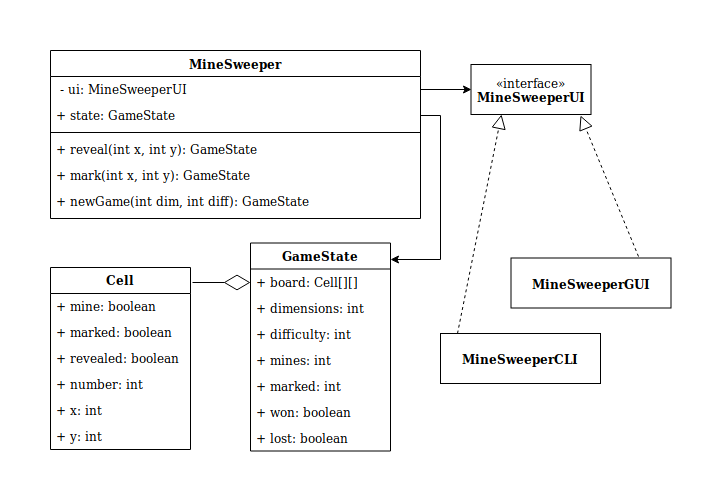

The diagram above was exported from draw.io. Its source (the exported page's mxGraphModel, read from the mxfile embedded in the PNG):
<mxGraphModel dx="1394" dy="740" grid="1" gridSize="10" guides="1" tooltips="1" connect="1" arrows="1" fold="1" page="1" pageScale="1" pageWidth="827" pageHeight="1169" math="0" shadow="0">
  <root>
    <mxCell id="0" />
    <mxCell id="1" parent="0" />
    <mxCell id="P55-bwk9CbL3GnsySoat-1" value="MineSweeper&#10;" style="swimlane;fontStyle=1;align=center;verticalAlign=top;childLayout=stackLayout;horizontal=1;startSize=26;horizontalStack=0;resizeParent=1;resizeParentMax=0;resizeLast=0;collapsible=1;marginBottom=0;" vertex="1" parent="1">
      <mxGeometry x="20" y="20" width="370" height="168" as="geometry">
        <mxRectangle x="180" y="182" width="150" height="26" as="alternateBounds" />
      </mxGeometry>
    </mxCell>
    <mxCell id="P55-bwk9CbL3GnsySoat-59" value=" - ui: MineSweeperUI" style="text;strokeColor=none;fillColor=none;align=left;verticalAlign=top;spacingLeft=4;spacingRight=4;overflow=hidden;rotatable=0;points=[[0,0.5],[1,0.5]];portConstraint=eastwest;" vertex="1" parent="P55-bwk9CbL3GnsySoat-1">
      <mxGeometry y="26" width="370" height="26" as="geometry" />
    </mxCell>
    <mxCell id="P55-bwk9CbL3GnsySoat-2" value="+ state: GameState&#10;" style="text;strokeColor=none;fillColor=none;align=left;verticalAlign=top;spacingLeft=4;spacingRight=4;overflow=hidden;rotatable=0;points=[[0,0.5],[1,0.5]];portConstraint=eastwest;" vertex="1" parent="P55-bwk9CbL3GnsySoat-1">
      <mxGeometry y="52" width="370" height="26" as="geometry" />
    </mxCell>
    <mxCell id="P55-bwk9CbL3GnsySoat-3" value="" style="line;strokeWidth=1;fillColor=none;align=left;verticalAlign=middle;spacingTop=-1;spacingLeft=3;spacingRight=3;rotatable=0;labelPosition=right;points=[];portConstraint=eastwest;" vertex="1" parent="P55-bwk9CbL3GnsySoat-1">
      <mxGeometry y="78" width="370" height="8" as="geometry" />
    </mxCell>
    <mxCell id="P55-bwk9CbL3GnsySoat-4" value="+ reveal(int x, int y): GameState" style="text;strokeColor=none;fillColor=none;align=left;verticalAlign=top;spacingLeft=4;spacingRight=4;overflow=hidden;rotatable=0;points=[[0,0.5],[1,0.5]];portConstraint=eastwest;" vertex="1" parent="P55-bwk9CbL3GnsySoat-1">
      <mxGeometry y="86" width="370" height="26" as="geometry" />
    </mxCell>
    <mxCell id="P55-bwk9CbL3GnsySoat-34" value="+ mark(int x, int y): GameState" style="text;strokeColor=none;fillColor=none;align=left;verticalAlign=top;spacingLeft=4;spacingRight=4;overflow=hidden;rotatable=0;points=[[0,0.5],[1,0.5]];portConstraint=eastwest;" vertex="1" parent="P55-bwk9CbL3GnsySoat-1">
      <mxGeometry y="112" width="370" height="26" as="geometry" />
    </mxCell>
    <mxCell id="P55-bwk9CbL3GnsySoat-17" value="+ newGame(int dim, int diff): GameState" style="text;strokeColor=none;fillColor=none;align=left;verticalAlign=top;spacingLeft=4;spacingRight=4;overflow=hidden;rotatable=0;points=[[0,0.5],[1,0.5]];portConstraint=eastwest;" vertex="1" parent="P55-bwk9CbL3GnsySoat-1">
      <mxGeometry y="138" width="370" height="30" as="geometry" />
    </mxCell>
    <mxCell id="P55-bwk9CbL3GnsySoat-5" value="GameState" style="swimlane;fontStyle=1;childLayout=stackLayout;horizontal=1;startSize=26;fillColor=none;horizontalStack=0;resizeParent=1;resizeParentMax=0;resizeLast=0;collapsible=1;marginBottom=0;" vertex="1" parent="1">
      <mxGeometry x="220" y="212.5" width="140" height="208" as="geometry" />
    </mxCell>
    <mxCell id="P55-bwk9CbL3GnsySoat-6" value="+ board: Cell[][]" style="text;strokeColor=none;fillColor=none;align=left;verticalAlign=top;spacingLeft=4;spacingRight=4;overflow=hidden;rotatable=0;points=[[0,0.5],[1,0.5]];portConstraint=eastwest;" vertex="1" parent="P55-bwk9CbL3GnsySoat-5">
      <mxGeometry y="26" width="140" height="26" as="geometry" />
    </mxCell>
    <mxCell id="P55-bwk9CbL3GnsySoat-20" value="+ dimensions: int" style="text;strokeColor=none;fillColor=none;align=left;verticalAlign=top;spacingLeft=4;spacingRight=4;overflow=hidden;rotatable=0;points=[[0,0.5],[1,0.5]];portConstraint=eastwest;" vertex="1" parent="P55-bwk9CbL3GnsySoat-5">
      <mxGeometry y="52" width="140" height="26" as="geometry" />
    </mxCell>
    <mxCell id="P55-bwk9CbL3GnsySoat-21" value="+ difficulty: int" style="text;strokeColor=none;fillColor=none;align=left;verticalAlign=top;spacingLeft=4;spacingRight=4;overflow=hidden;rotatable=0;points=[[0,0.5],[1,0.5]];portConstraint=eastwest;" vertex="1" parent="P55-bwk9CbL3GnsySoat-5">
      <mxGeometry y="78" width="140" height="26" as="geometry" />
    </mxCell>
    <mxCell id="P55-bwk9CbL3GnsySoat-7" value="+ mines: int" style="text;strokeColor=none;fillColor=none;align=left;verticalAlign=top;spacingLeft=4;spacingRight=4;overflow=hidden;rotatable=0;points=[[0,0.5],[1,0.5]];portConstraint=eastwest;" vertex="1" parent="P55-bwk9CbL3GnsySoat-5">
      <mxGeometry y="104" width="140" height="26" as="geometry" />
    </mxCell>
    <mxCell id="P55-bwk9CbL3GnsySoat-8" value="+ marked: int" style="text;strokeColor=none;fillColor=none;align=left;verticalAlign=top;spacingLeft=4;spacingRight=4;overflow=hidden;rotatable=0;points=[[0,0.5],[1,0.5]];portConstraint=eastwest;" vertex="1" parent="P55-bwk9CbL3GnsySoat-5">
      <mxGeometry y="130" width="140" height="26" as="geometry" />
    </mxCell>
    <mxCell id="P55-bwk9CbL3GnsySoat-18" value="+ won: boolean" style="text;strokeColor=none;fillColor=none;align=left;verticalAlign=top;spacingLeft=4;spacingRight=4;overflow=hidden;rotatable=0;points=[[0,0.5],[1,0.5]];portConstraint=eastwest;" vertex="1" parent="P55-bwk9CbL3GnsySoat-5">
      <mxGeometry y="156" width="140" height="26" as="geometry" />
    </mxCell>
    <mxCell id="P55-bwk9CbL3GnsySoat-19" value="+ lost: boolean" style="text;strokeColor=none;fillColor=none;align=left;verticalAlign=top;spacingLeft=4;spacingRight=4;overflow=hidden;rotatable=0;points=[[0,0.5],[1,0.5]];portConstraint=eastwest;" vertex="1" parent="P55-bwk9CbL3GnsySoat-5">
      <mxGeometry y="182" width="140" height="26" as="geometry" />
    </mxCell>
    <mxCell id="P55-bwk9CbL3GnsySoat-26" value="Cell" style="swimlane;fontStyle=1;childLayout=stackLayout;horizontal=1;startSize=26;fillColor=none;horizontalStack=0;resizeParent=1;resizeParentMax=0;resizeLast=0;collapsible=1;marginBottom=0;" vertex="1" parent="1">
      <mxGeometry x="20" y="237" width="140" height="182" as="geometry" />
    </mxCell>
    <mxCell id="P55-bwk9CbL3GnsySoat-27" value="+ mine: boolean" style="text;strokeColor=none;fillColor=none;align=left;verticalAlign=top;spacingLeft=4;spacingRight=4;overflow=hidden;rotatable=0;points=[[0,0.5],[1,0.5]];portConstraint=eastwest;" vertex="1" parent="P55-bwk9CbL3GnsySoat-26">
      <mxGeometry y="26" width="140" height="26" as="geometry" />
    </mxCell>
    <mxCell id="P55-bwk9CbL3GnsySoat-28" value="+ marked: boolean" style="text;strokeColor=none;fillColor=none;align=left;verticalAlign=top;spacingLeft=4;spacingRight=4;overflow=hidden;rotatable=0;points=[[0,0.5],[1,0.5]];portConstraint=eastwest;" vertex="1" parent="P55-bwk9CbL3GnsySoat-26">
      <mxGeometry y="52" width="140" height="26" as="geometry" />
    </mxCell>
    <mxCell id="P55-bwk9CbL3GnsySoat-29" value="+ revealed: boolean" style="text;strokeColor=none;fillColor=none;align=left;verticalAlign=top;spacingLeft=4;spacingRight=4;overflow=hidden;rotatable=0;points=[[0,0.5],[1,0.5]];portConstraint=eastwest;" vertex="1" parent="P55-bwk9CbL3GnsySoat-26">
      <mxGeometry y="78" width="140" height="26" as="geometry" />
    </mxCell>
    <mxCell id="P55-bwk9CbL3GnsySoat-30" value="+ number: int" style="text;strokeColor=none;fillColor=none;align=left;verticalAlign=top;spacingLeft=4;spacingRight=4;overflow=hidden;rotatable=0;points=[[0,0.5],[1,0.5]];portConstraint=eastwest;" vertex="1" parent="P55-bwk9CbL3GnsySoat-26">
      <mxGeometry y="104" width="140" height="26" as="geometry" />
    </mxCell>
    <mxCell id="P55-bwk9CbL3GnsySoat-31" value="+ x: int" style="text;strokeColor=none;fillColor=none;align=left;verticalAlign=top;spacingLeft=4;spacingRight=4;overflow=hidden;rotatable=0;points=[[0,0.5],[1,0.5]];portConstraint=eastwest;" vertex="1" parent="P55-bwk9CbL3GnsySoat-26">
      <mxGeometry y="130" width="140" height="26" as="geometry" />
    </mxCell>
    <mxCell id="P55-bwk9CbL3GnsySoat-32" value="+ y: int" style="text;strokeColor=none;fillColor=none;align=left;verticalAlign=top;spacingLeft=4;spacingRight=4;overflow=hidden;rotatable=0;points=[[0,0.5],[1,0.5]];portConstraint=eastwest;" vertex="1" parent="P55-bwk9CbL3GnsySoat-26">
      <mxGeometry y="156" width="140" height="26" as="geometry" />
    </mxCell>
    <mxCell id="P55-bwk9CbL3GnsySoat-43" value="«interface»&lt;br&gt;&lt;b&gt;MineSweeperUI&lt;/b&gt;" style="html=1;" vertex="1" parent="1">
      <mxGeometry x="440.5" y="34" width="120" height="50" as="geometry" />
    </mxCell>
    <mxCell id="P55-bwk9CbL3GnsySoat-50" style="edgeStyle=orthogonalEdgeStyle;rounded=0;orthogonalLoop=1;jettySize=auto;html=1;entryX=0;entryY=0.5;entryDx=0;entryDy=0;exitX=1;exitY=0.5;exitDx=0;exitDy=0;" edge="1" parent="1" source="P55-bwk9CbL3GnsySoat-59" target="P55-bwk9CbL3GnsySoat-43">
      <mxGeometry relative="1" as="geometry">
        <mxPoint x="285" y="45" as="sourcePoint" />
      </mxGeometry>
    </mxCell>
    <mxCell id="P55-bwk9CbL3GnsySoat-52" style="edgeStyle=orthogonalEdgeStyle;rounded=0;orthogonalLoop=1;jettySize=auto;html=1;entryX=0.998;entryY=0.079;entryDx=0;entryDy=0;entryPerimeter=0;" edge="1" parent="1" source="P55-bwk9CbL3GnsySoat-2" target="P55-bwk9CbL3GnsySoat-5">
      <mxGeometry relative="1" as="geometry">
        <mxPoint x="515" y="380" as="targetPoint" />
      </mxGeometry>
    </mxCell>
    <mxCell id="P55-bwk9CbL3GnsySoat-53" value="" style="endArrow=diamondThin;endFill=0;endSize=24;html=1;entryX=0;entryY=0.5;entryDx=0;entryDy=0;exitX=1.015;exitY=0.083;exitDx=0;exitDy=0;exitPerimeter=0;" edge="1" parent="1" source="P55-bwk9CbL3GnsySoat-26" target="P55-bwk9CbL3GnsySoat-6">
      <mxGeometry width="160" relative="1" as="geometry">
        <mxPoint x="95" y="690" as="sourcePoint" />
        <mxPoint x="255" y="690" as="targetPoint" />
      </mxGeometry>
    </mxCell>
    <mxCell id="P55-bwk9CbL3GnsySoat-54" value="&lt;div&gt;&lt;b&gt;MineSweeperCLI&lt;/b&gt;&lt;/div&gt;" style="html=1;" vertex="1" parent="1">
      <mxGeometry x="410" y="303" width="160" height="50" as="geometry" />
    </mxCell>
    <mxCell id="P55-bwk9CbL3GnsySoat-55" value="&lt;div&gt;&lt;b&gt;MineSweeperGUI&lt;/b&gt;&lt;/div&gt;" style="html=1;" vertex="1" parent="1">
      <mxGeometry x="480.5" y="227.5" width="160" height="50" as="geometry" />
    </mxCell>
    <mxCell id="P55-bwk9CbL3GnsySoat-56" value="" style="endArrow=block;dashed=1;endFill=0;endSize=12;html=1;exitX=0.106;exitY=-0.006;exitDx=0;exitDy=0;entryX=0.25;entryY=1;entryDx=0;entryDy=0;exitPerimeter=0;" edge="1" parent="1" source="P55-bwk9CbL3GnsySoat-54" target="P55-bwk9CbL3GnsySoat-43">
      <mxGeometry width="160" relative="1" as="geometry">
        <mxPoint x="530" y="200" as="sourcePoint" />
        <mxPoint x="690" y="200" as="targetPoint" />
      </mxGeometry>
    </mxCell>
    <mxCell id="P55-bwk9CbL3GnsySoat-57" value="" style="endArrow=block;dashed=1;endFill=0;endSize=12;html=1;entryX=0.913;entryY=1.02;entryDx=0;entryDy=0;exitX=0.797;exitY=-0.039;exitDx=0;exitDy=0;entryPerimeter=0;exitPerimeter=0;" edge="1" parent="1" source="P55-bwk9CbL3GnsySoat-55" target="P55-bwk9CbL3GnsySoat-43">
      <mxGeometry width="160" relative="1" as="geometry">
        <mxPoint x="490" y="250" as="sourcePoint" />
        <mxPoint x="650" y="250" as="targetPoint" />
      </mxGeometry>
    </mxCell>
  </root>
</mxGraphModel>